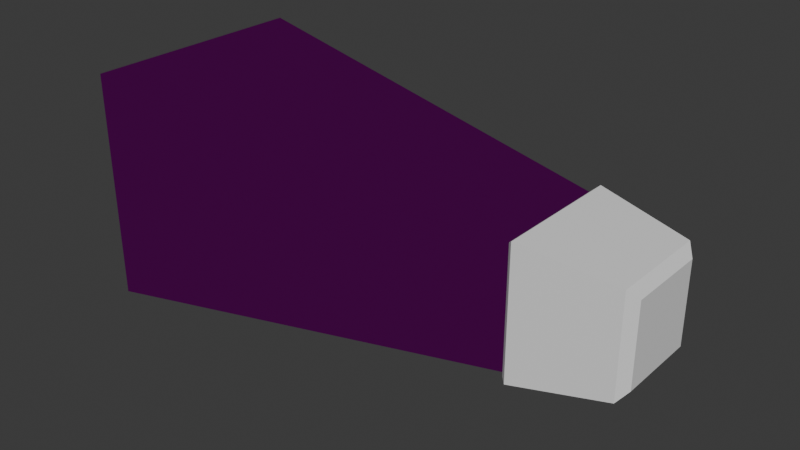 # Source: Monitor_WithLight.blend  (saved by Blender 4.3.32; exported with 4.5.12 LTS)
import bpy
from mathutils import Matrix  # noqa: F401  (used for matrix-valued properties, if any)

bpy.ops.wm.read_factory_settings(use_empty=True)
scene = bpy.context.scene
scene.name = 'Scene'

# ---- collections
col_collection = bpy.data.collections.new('Collection'); scene.collection.children.link(col_collection)

# ---- images (referenced by path relative to the original .blend; pixels are not part of the script)
import os
ASSET_DIR = os.environ.get("B2B_ASSET_DIR", "")  # directory of the original .blend (textures are referenced by path, not embedded)
HERE = os.path.dirname(os.path.abspath(__file__))  # packed textures are extracted next to this script under _unpacked/

def load_image(name, relpath, width, height, colorspace="sRGB"):
    """Load a texture the original file referenced (path relative to the .blend, or extracted next to this script)."""
    p = next((c for c in (os.path.join(HERE, relpath), os.path.join(ASSET_DIR, relpath)) if relpath and os.path.exists(c)), "")
    if p:
        img = bpy.data.images.load(p, check_existing=True)
        img.name = name
    else:  # same state as the original file: an image datablock whose file is absent (Cycles renders it pink)
        img = bpy.data.images.new(name, width, height)
        img.source = "FILE"
        img.filepath = "//" + (relpath or name)
    img.colorspace_settings.name = colorspace
    return img
img_verticalgradient_png = load_image('VerticalGradient.png', 'VerticalGradient.png', 1024, 1024, 'sRGB')

# ---- materials (node trees are filled in below, after node groups)
mat_case = bpy.data.materials.new('Case')
mat_case.alpha_threshold = 0.0
mat_case.roughness = 0.5
mat_case.line_color = (0.0, 0.0, 0.0, 1.0)
mat_screen = bpy.data.materials.new('Screen')
mat_light = bpy.data.materials.new('Light')

# ---- material node trees
mat_case.use_nodes = True; mat_case.node_tree.nodes.clear()
_N = mat_case.node_tree.nodes; _L = mat_case.node_tree.links
n0 = _N.new('ShaderNodeOutputMaterial'); n0.name = 'Material Output'; n0.location = (300, 300)
n1 = _N.new('ShaderNodeBsdfPrincipled'); n1.name = 'Principled BSDF'; n1.location = (10, 300)
n1.inputs[3].default_value = 1.45
_L.new(n1.outputs[0], n0.inputs[0])
n0.is_active_output = True
mat_screen.use_nodes = True; mat_screen.node_tree.nodes.clear()
_N = mat_screen.node_tree.nodes; _L = mat_screen.node_tree.links
n0 = _N.new('ShaderNodeBsdfPrincipled'); n0.name = 'Principled BSDF'; n0.location = (10, 300)
n0.inputs[0].default_value = (0.0, 0.0, 0.0, 1.0)
n1 = _N.new('ShaderNodeOutputMaterial'); n1.name = 'Material Output'; n1.location = (300, 300)
_L.new(n0.outputs[0], n1.inputs[0])
n1.is_active_output = True
mat_light.use_nodes = True; mat_light.node_tree.nodes.clear()

# ---- world
world_world = bpy.data.worlds.new('World'); scene.world = world_world
world_world.use_nodes = True; world_world.node_tree.nodes.clear()
_N = world_world.node_tree.nodes; _L = world_world.node_tree.links
n0 = _N.new('ShaderNodeOutputWorld'); n0.name = 'World Output'; n0.location = (300, 300)
n1 = _N.new('ShaderNodeBackground'); n1.name = 'Background'; n1.location = (10, 300)
n1.inputs[0].default_value = (0.05088, 0.05088, 0.05088, 1.0)
_L.new(n1.outputs[0], n0.inputs[0])
n0.is_active_output = True
world_world.color = (0.05088, 0.05088, 0.05088)
world_world.sun_shadow_jitter_overblur = 0.0

# ---- meshes
me_cube = bpy.data.meshes.new('Cube')
me_cube.from_pydata([(-0.2451, -0.8739, -0.8739), (-0.2451, -0.8739, 0.0), (-0.2451, -0.8739, 0.8739), (-0.2451, 0.0, -0.8739), (-1.0, 0.0, -0.932), (-0.9329, 0.9888, 0.9888), (-0.9329, 0.0, -0.9888), (-0.9329, 0.9888, -0.9888), (-0.2451, 0.8739, -0.8739), (-0.9329, -0.9888, 0.9888), (-0.9329, -0.9888, -0.9888), (-0.2451, 0.8739, 0.0), (-1.0, -0.932, -0.932), (-1.0, 0.932, -0.932), (-1.0, -0.932, 0.932), (-1.0, 0.932, 0.932), (-0.8144, -0.8545, -0.8545), (-0.8144, 0.8545, -0.8545), (-0.8144, -0.8545, 0.8545), (-0.8144, 0.8545, 0.8545), (-0.9653, 0.8545, 0.8545), (-1.0, 0.8892, 0.8892), (-0.9653, 0.8545, -0.8545), (-1.0, 0.8892, -0.8892), (-1.0, -0.8892, 0.8892), (-0.9653, -0.8545, 0.8545), (-1.0, -0.8892, -0.8892), (-0.9653, -0.8545, -0.8545), (-0.9329, 0.0, 0.9888), (-1.0, 0.0, 0.932), (-0.8144, 0.0, -0.8545), (-0.8144, 0.0, 0.8545), (-0.9653, 0.0, -0.8545), (-1.0, 0.0, -0.8892), (-0.9653, 0.0, 0.8545), (-1.0, 0.0, 0.8892), (-0.2451, 0.0, 0.8739), (-0.2451, 0.8739, 0.8739), (-0.9329, -0.9888, 0.0), (-1.0, -0.932, 0.0), (-0.9329, 0.9888, 0.0), (-1.0, 0.932, 0.0), (-0.8144, -0.8545, 0.0), (-0.8144, 0.8545, 0.0), (-0.9653, -0.8545, 0.0), (-1.0, -0.8892, 0.0), (-0.9653, 0.8545, 0.0), (-1.0, 0.8892, 0.0), (-0.9266, 0.0, 0.0), (0.5662, 0.0, 0.0), (0.5662, 0.6132, 0.6132), (0.4427, 0.759, 0.759), (0.5662, 0.6132, -0.6132), (0.4427, 0.759, -0.759), (0.5662, -0.6132, 0.6132), (0.4427, -0.759, 0.759), (0.5662, -0.6132, -0.6132), (0.4427, -0.759, -0.759), (0.5662, 0.0, -0.6132), (0.4427, 0.0, -0.759), (0.5662, 0.0, 0.6132), (0.4427, 0.0, 0.759), (0.4427, 0.759, 0.0), (0.5662, 0.6132, 0.0), (0.5662, -0.6132, 0.0), (0.4427, -0.759, 0.0)], [], [(58, 49, 64, 56), (1, 2, 9, 38), (0, 1, 38, 10), (36, 28, 9, 2), (35, 24, 14, 29), (6, 10, 12, 4), (38, 9, 14, 39), (40, 7, 13, 41), (28, 5, 15, 29), (8, 11, 62, 53), (44, 25, 18, 42), (20, 34, 35, 21), (34, 20, 19, 31), (32, 27, 16, 30), (48, 31, 19, 43), (33, 23, 13, 4), (46, 22, 17, 43), (45, 26, 12, 39), (32, 22, 23, 33), (44, 27, 26, 45), (46, 20, 21, 47), (34, 25, 24, 35), (47, 21, 15, 41), (27, 32, 33, 26), (26, 33, 4, 12), (42, 18, 31, 48), (22, 32, 30, 17), (25, 34, 31, 18), (9, 28, 29, 14), (7, 6, 4, 13), (21, 35, 29, 15), (11, 37, 51, 62), (63, 50, 60, 49), (49, 60, 54, 64), (8, 53, 59, 3), (16, 42, 48, 30), (23, 47, 41, 13), (22, 46, 47, 23), (25, 44, 45, 24), (24, 45, 39, 14), (20, 46, 43, 19), (30, 48, 43, 17), (27, 44, 42, 16), (52, 63, 49, 58), (5, 40, 41, 15), (10, 38, 39, 12), (51, 37, 36, 61), (3, 59, 57, 0), (63, 52, 53, 62), (65, 57, 56, 64), (61, 55, 54, 60), (59, 53, 52, 58), (57, 59, 58, 56), (51, 61, 60, 50), (50, 63, 62, 51), (55, 65, 64, 54), (37, 5, 28, 36), (6, 3, 0, 10), (7, 8, 3, 6), (40, 5, 37, 11), (7, 40, 11, 8), (61, 36, 2, 55), (57, 65, 1, 0), (65, 55, 2, 1)])
me_cube.polygons.foreach_set('material_index', [0, 0, 0, 0, 0, 0, 0, 0, 0, 0, 0, 0, 0, 0, 1, 0, 0, 0, 0, 0, 0, 0, 0, 0, 0, 1, 0, 0, 0, 0, 0, 0, 0, 0, 0, 1, 0, 0, 0, 0, 0, 1, 0, 0, 0, 0, 0, 0, 0, 0, 0, 0, 0, 0, 0, 0, 0, 0, 0, 0, 0, 0, 0, 0])
_uv = me_cube.uv_layers.new(name='UVMap')
_uv.uv.foreach_set('vector', [0.3962, 0.625, 0.5, 0.625, 0.5, 0.7288, 0.3962, 0.7288, 0.5, 0.8795, 0.625, 0.8795, 0.625, 0.9893, 0.5, 0.9893, 0.375, 0.8795, 0.5, 0.8795, 0.5, 0.9893, 0.375, 0.9893, 0.7545, 0.625, 0.8643, 0.625, 0.8643, 0.75, 0.7545, 0.75, 0.6111, 0.125, 0.6111, 0.01385, 0.6165, 0.008502, 0.6165, 0.125, 0.375, 0.125, 0.375, 0.001401, 0.3835, 0.008502, 0.3835, 0.125, 0.5, 0.0, 0.6236, 0.0, 0.6165, 0.008502, 0.5, 0.008502, 0.5, 0.2607, 0.375, 0.2607, 0.3835, 0.2415, 0.5, 0.2415, 0.625, 0.125, 0.625, 0.2486, 0.6165, 0.2415, 0.6165, 0.125, 0.375, 0.3705, 0.5, 0.3705, 0.5, 0.4803, 0.375, 0.4803, 0.5, 0.01819, 0.6068, 0.01819, 0.6068, 0.01819, 0.5, 0.01819, 0.6068, 0.2318, 0.6068, 0.125, 0.6111, 0.125, 0.6111, 0.2361, 0.6068, 0.125, 0.6068, 0.2318, 0.6068, 0.2318, 0.6068, 0.125, 0.3932, 0.125, 0.3932, 0.01819, 0.3932, 0.01819, 0.3932, 0.125, 0.5, 0.125, 0.6068, 0.125, 0.6068, 0.2318, 0.5, 0.2318, 0.3889, 0.125, 0.3889, 0.2361, 0.3835, 0.2415, 0.3835, 0.125, 0.5, 0.2318, 0.3932, 0.2318, 0.3932, 0.2318, 0.5, 0.2318, 0.5, 0.01385, 0.3889, 0.01385, 0.3835, 0.008502, 0.5, 0.008502, 0.3932, 0.125, 0.3932, 0.2318, 0.3889, 0.2361, 0.3889, 0.125, 0.5, 0.01819, 0.3932, 0.01819, 0.3889, 0.01385, 0.5, 0.01385, 0.5, 0.2318, 0.6068, 0.2318, 0.6111, 0.2361, 0.5, 0.2361, 0.6068, 0.125, 0.6068, 0.01819, 0.6111, 0.01385, 0.6111, 0.125, 0.5, 0.2361, 0.6111, 0.2361, 0.6165, 0.2415, 0.5, 0.2415, 0.3932, 0.01819, 0.3932, 0.125, 0.3889, 0.125, 0.3889, 0.01385, 0.3889, 0.01385, 0.3889, 0.125, 0.3835, 0.125, 0.3835, 0.008502, 0.5, 0.01819, 0.6068, 0.01819, 0.6068, 0.125, 0.5, 0.125, 0.3932, 0.2318, 0.3932, 0.125, 0.3932, 0.125, 0.3932, 0.2318, 0.6068, 0.01819, 0.6068, 0.125, 0.6068, 0.125, 0.6068, 0.01819, 0.625, 0.001401, 0.625, 0.125, 0.6165, 0.125, 0.6165, 0.008502, 0.375, 0.2486, 0.375, 0.125, 0.3835, 0.125, 0.3835, 0.2415, 0.6111, 0.2361, 0.6111, 0.125, 0.6165, 0.125, 0.6165, 0.2415, 0.5, 0.3705, 0.625, 0.3705, 0.625, 0.4803, 0.5, 0.4803, 0.5, 0.5212, 0.6038, 0.5212, 0.6038, 0.625, 0.5, 0.625, 0.5, 0.625, 0.6038, 0.625, 0.6038, 0.7288, 0.5, 0.7288, 0.2455, 0.5, 0.3553, 0.5, 0.3553, 0.625, 0.2455, 0.625, 0.3932, 0.01819, 0.5, 0.01819, 0.5, 0.125, 0.3932, 0.125, 0.3889, 0.2361, 0.5, 0.2361, 0.5, 0.2415, 0.3835, 0.2415, 0.3932, 0.2318, 0.5, 0.2318, 0.5, 0.2361, 0.3889, 0.2361, 0.6068, 0.01819, 0.5, 0.01819, 0.5, 0.01385, 0.6111, 0.01385, 0.6111, 0.01385, 0.5, 0.01385, 0.5, 0.008502, 0.6165, 0.008502, 0.6068, 0.2318, 0.5, 0.2318, 0.5, 0.2318, 0.6068, 0.2318, 0.3932, 0.125, 0.5, 0.125, 0.5, 0.2318, 0.3932, 0.2318, 0.3932, 0.01819, 0.5, 0.01819, 0.5, 0.01819, 0.3932, 0.01819, 0.3962, 0.5212, 0.5, 0.5212, 0.5, 0.625, 0.3962, 0.625, 0.625, 0.2607, 0.5, 0.2607, 0.5, 0.2415, 0.6165, 0.2415, 0.3764, 0.0, 0.5, 0.0, 0.5, 0.008502, 0.3835, 0.008502, 0.6447, 0.5, 0.7545, 0.5, 0.7545, 0.625, 0.6447, 0.625, 0.2455, 0.625, 0.3553, 0.625, 0.3553, 0.75, 0.2455, 0.75, 0.5, 0.5212, 0.3962, 0.5212, 0.375, 0.4803, 0.5, 0.4803, 0.5, 0.7697, 0.375, 0.7697, 0.3962, 0.7288, 0.5, 0.7288, 0.6447, 0.625, 0.6447, 0.75, 0.6038, 0.7288, 0.6038, 0.625, 0.3553, 0.625, 0.3553, 0.5, 0.3962, 0.5212, 0.3962, 0.625, 0.3553, 0.75, 0.3553, 0.625, 0.3962, 0.625, 0.3962, 0.7288, 0.6447, 0.5, 0.6447, 0.625, 0.6038, 0.625, 0.6038, 0.5212, 0.6038, 0.5212, 0.5, 0.5212, 0.5, 0.4803, 0.625, 0.4803, 0.625, 0.7697, 0.5, 0.7697, 0.5, 0.7288, 0.6038, 0.7288, 0.7545, 0.5, 0.8643, 0.5, 0.8643, 0.625, 0.7545, 0.625, 0.1357, 0.625, 0.2455, 0.625, 0.2455, 0.75, 0.1357, 0.75, 0.1357, 0.5, 0.2455, 0.5, 0.2455, 0.625, 0.1357, 0.625, 0.5, 0.2607, 0.625, 0.2607, 0.625, 0.3705, 0.5, 0.3705, 0.375, 0.2607, 0.5, 0.2607, 0.5, 0.3705, 0.375, 0.3705, 0.6447, 0.625, 0.7545, 0.625, 0.7545, 0.75, 0.6447, 0.75, 0.375, 0.7697, 0.5, 0.7697, 0.5, 0.8795, 0.375, 0.8795, 0.5, 0.7697, 0.625, 0.7697, 0.625, 0.8795, 0.5, 0.8795])
me_cube.materials.append(mat_case)
me_cube.materials.append(mat_screen)
me_cube.use_mirror_vertex_groups = False
me_cube.update()
me_cube_001 = bpy.data.meshes.new('Cube.001')
me_cube_001.from_pydata([(-0.9601, -0.8875, -0.8875), (-0.9601, 0.8875, -0.8875), (-0.9601, -0.8875, 0.8875), (-0.9601, 0.8875, 0.8875), (-0.9601, 0.0, -0.8875), (-0.9601, 0.0, 0.8875), (-0.9601, -0.8875, 0.0), (-0.9601, 0.8875, 0.0), (-7.384, -1.755, -1.755), (-7.384, 1.755, -1.755), (-7.384, -1.755, 1.755), (-7.384, 1.755, 1.755), (-7.384, 0.0, -1.755), (-7.384, 0.0, 1.755), (-7.384, -1.755, 0.0), (-7.384, 1.755, 0.0)], [], [(1, 9, 15, 7), (2, 5, 13, 10), (3, 11, 13, 5), (0, 6, 14, 8), (0, 8, 12, 4), (2, 10, 14, 6), (3, 7, 15, 11), (4, 12, 9, 1)])
me_cube_001.polygons.foreach_set('material_index', [1, 1, 1, 1, 1, 1, 1, 1])
_uv = me_cube_001.uv_layers.new(name='UVMap')
_uv.uv.foreach_set('vector', [0.4077, 0.9999, 0.5414, 7.372e-05, 0.2707, 7.363e-05, 0.2707, 0.9999, 0.1338, 0.9999, 0.2707, 0.9999, 0.2707, 7.356e-05, 7.356e-05, 7.354e-05, 0.4077, 0.9999, 0.5414, 7.357e-05, 0.2707, 7.356e-05, 0.2707, 0.9999, 0.1338, 0.9999, 0.2707, 0.9999, 0.2707, 7.363e-05, 7.358e-05, 7.362e-05, 0.4077, 0.9999, 0.5414, 7.372e-05, 0.2707, 7.363e-05, 0.2707, 0.9999, 0.4077, 0.9999, 0.5414, 7.372e-05, 0.2707, 7.363e-05, 0.2707, 0.9999, 0.1338, 0.9999, 0.2707, 0.9999, 0.2707, 7.363e-05, 7.356e-05, 7.369e-05, 0.2707, 0.9999, 0.2707, 7.363e-05, 7.358e-05, 7.362e-05, 0.1338, 0.9999])
me_cube_001.materials.append(mat_case)
me_cube_001.materials.append(mat_light)
me_cube_001.use_mirror_vertex_groups = False
me_cube_001.update()

# ---- objects
ob_monitor = bpy.data.objects.new('Monitor', me_cube)
ob_lightcone = bpy.data.objects.new('LightCone', me_cube_001)
_N = mat_light.node_tree.nodes; _L = mat_light.node_tree.links
n0 = _N.new('ShaderNodeOutputMaterial'); n0.name = 'Material Output'; n0.location = (452, 274)
n1 = _N.new('ShaderNodeTexCoord'); n1.name = 'Texture Coordinate'; n1.location = (-537, 268)
n1.object = ob_lightcone
n2 = _N.new('ShaderNodeTexImage'); n2.name = 'Image Texture'; n2.location = (-172, 223)
n2.image = img_verticalgradient_png
n3 = _N.new('ShaderNodeBsdfTransparent'); n3.name = 'Transparent BSDF'; n3.location = (118, 243)
_L.new(n3.outputs[0], n0.inputs[0])
_L.new(n2.outputs[0], n3.inputs[0])
n0.is_active_output = True

# ---- transforms, parenting, visibility, modifiers, constraints
ob_monitor.location = (0.0, 0.0, 1.0)
ob_monitor.lock_rotations_4d = False
ob_monitor.empty_display_type = 'ARROWS'
ob_monitor.lineart.crease_threshold = 0.0
ob_lightcone.location = (0.0, 0.0, 1.0)
ob_lightcone.lock_rotations_4d = False
ob_lightcone.empty_display_type = 'ARROWS'
ob_lightcone.lineart.crease_threshold = 0.0

# ---- collection membership
col_collection.objects.link(ob_monitor)
col_collection.objects.link(ob_lightcone)

# ---- scene / render settings (as saved in the file)
scene.frame_start = 1; scene.frame_end = 250; scene.frame_set(19)
scene.render.engine = 'BLENDER_EEVEE_NEXT'
bpy.context.view_layer.update()

# ---- added for rendering (the .blend has no active camera and no usable light): camera, sun
cam_auto = bpy.data.cameras.new('AutoCamera')
cam_auto.lens = 50.0
cam_auto.sensor_width = 36.0
cam_auto.clip_end = 1000.0
ob_auto_camera = bpy.data.objects.new('AutoCamera', cam_auto)
scene.collection.objects.link(ob_auto_camera)
ob_auto_camera.location = (5.26225, -10.4051, 7.93673)
ob_auto_camera.rotation_euler = (1.09748, -7.21219e-08, 0.694738)
scene.camera = ob_auto_camera
light_auto_sun = bpy.data.lights.new('AutoSun', 'SUN')
light_auto_sun.energy = 3.0
light_auto_sun.angle = 0.0523599
ob_auto_sun = bpy.data.objects.new('AutoSun', light_auto_sun)
scene.collection.objects.link(ob_auto_sun)
ob_auto_sun.rotation_euler = (0.872665, 0.174533, 0.523599)
bpy.context.view_layer.update()

